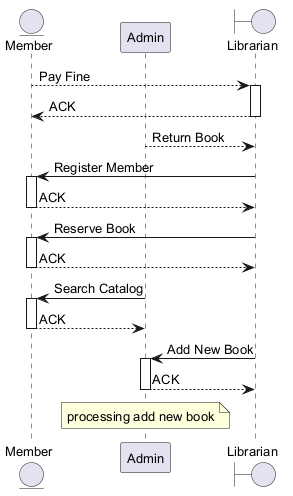

The diagram above was rendered by PlantUML. Its source (embedded in the PNG):
@startuml
skinparam defaultFontSize 13
entity "Member" as M
participant "Admin" as A
boundary "Librarian" as L
M --> L : Pay Fine
activate L
L --> M : ACK
deactivate L
A --> L : Return Book
L -> M : Register Member
activate M
M --> L : ACK
deactivate M
L -> M : Reserve Book
activate M
M --> L : ACK
deactivate M
A -> M : Search Catalog
activate M
M --> A : ACK
deactivate M
L -> A : Add New Book
activate A
A --> L : ACK
deactivate A
note over A : processing add new book
@enduml